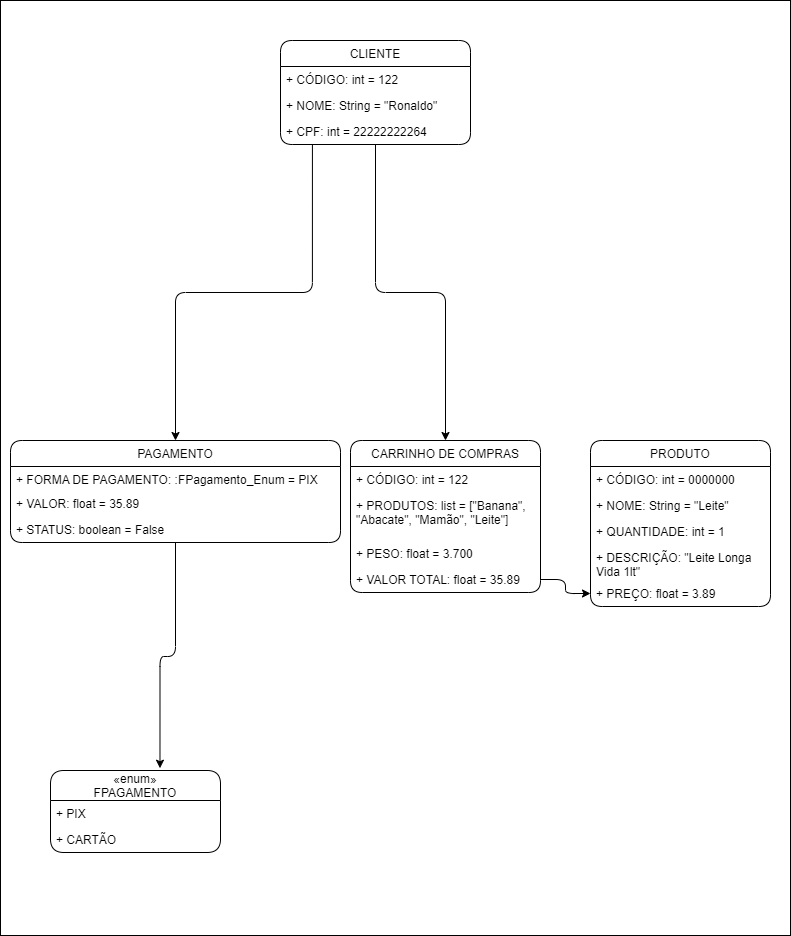

The diagram above was exported from draw.io. Its source (the exported page's mxGraphModel, read from the mxfile embedded in the PNG):
<mxGraphModel dx="942" dy="582" grid="1" gridSize="10" guides="1" tooltips="1" connect="1" arrows="1" fold="1" page="1" pageScale="1" pageWidth="827" pageHeight="1169" background="#FFFFFF" math="0" shadow="0">
  <root>
    <mxCell id="WIyWlLk6GJQsqaUBKTNV-0" />
    <mxCell id="WIyWlLk6GJQsqaUBKTNV-1" parent="WIyWlLk6GJQsqaUBKTNV-0" />
    <mxCell id="FKmrdw9UjBW0kWi3DH6f-1" value="" style="rounded=0;whiteSpace=wrap;html=1;" parent="WIyWlLk6GJQsqaUBKTNV-1" vertex="1">
      <mxGeometry x="10" y="190" width="790" height="935" as="geometry" />
    </mxCell>
    <mxCell id="xnVi1LgGiHIkLw1fMmAY-119" style="edgeStyle=orthogonalEdgeStyle;rounded=1;orthogonalLoop=1;jettySize=auto;html=1;" parent="WIyWlLk6GJQsqaUBKTNV-1" source="xnVi1LgGiHIkLw1fMmAY-1" target="xnVi1LgGiHIkLw1fMmAY-41" edge="1">
      <mxGeometry relative="1" as="geometry" />
    </mxCell>
    <mxCell id="xnVi1LgGiHIkLw1fMmAY-121" style="edgeStyle=orthogonalEdgeStyle;rounded=1;orthogonalLoop=1;jettySize=auto;html=1;exitX=0.168;exitY=1.019;exitDx=0;exitDy=0;exitPerimeter=0;" parent="WIyWlLk6GJQsqaUBKTNV-1" source="xnVi1LgGiHIkLw1fMmAY-114" target="xnVi1LgGiHIkLw1fMmAY-64" edge="1">
      <mxGeometry relative="1" as="geometry" />
    </mxCell>
    <mxCell id="xnVi1LgGiHIkLw1fMmAY-1" value="CLIENTE" style="swimlane;fontStyle=0;childLayout=stackLayout;horizontal=1;startSize=26;horizontalStack=0;resizeParent=1;resizeParentMax=0;resizeLast=0;collapsible=1;marginBottom=0;rounded=1;" parent="WIyWlLk6GJQsqaUBKTNV-1" vertex="1">
      <mxGeometry x="290" y="230" width="190" height="104" as="geometry">
        <mxRectangle x="40" y="120" width="80" height="26" as="alternateBounds" />
      </mxGeometry>
    </mxCell>
    <mxCell id="xnVi1LgGiHIkLw1fMmAY-3" value="+ CÓDIGO: int = 122" style="text;align=left;verticalAlign=top;spacingLeft=4;spacingRight=4;overflow=hidden;rotatable=0;points=[[0,0.5],[1,0.5]];portConstraint=eastwest;rounded=1;" parent="xnVi1LgGiHIkLw1fMmAY-1" vertex="1">
      <mxGeometry y="26" width="190" height="26" as="geometry" />
    </mxCell>
    <mxCell id="xnVi1LgGiHIkLw1fMmAY-113" value="+ NOME: String = &quot;Ronaldo&quot;" style="text;align=left;verticalAlign=top;spacingLeft=4;spacingRight=4;overflow=hidden;rotatable=0;points=[[0,0.5],[1,0.5]];portConstraint=eastwest;rounded=1;" parent="xnVi1LgGiHIkLw1fMmAY-1" vertex="1">
      <mxGeometry y="52" width="190" height="26" as="geometry" />
    </mxCell>
    <mxCell id="xnVi1LgGiHIkLw1fMmAY-114" value="+ CPF: int = 22222222264" style="text;align=left;verticalAlign=top;spacingLeft=4;spacingRight=4;overflow=hidden;rotatable=0;points=[[0,0.5],[1,0.5]];portConstraint=eastwest;rounded=1;" parent="xnVi1LgGiHIkLw1fMmAY-1" vertex="1">
      <mxGeometry y="78" width="190" height="26" as="geometry" />
    </mxCell>
    <mxCell id="xnVi1LgGiHIkLw1fMmAY-22" value="PRODUTO" style="swimlane;fontStyle=0;childLayout=stackLayout;horizontal=1;startSize=26;horizontalStack=0;resizeParent=1;resizeParentMax=0;resizeLast=0;collapsible=1;marginBottom=0;rounded=1;" parent="WIyWlLk6GJQsqaUBKTNV-1" vertex="1">
      <mxGeometry x="600" y="630" width="180" height="166" as="geometry">
        <mxRectangle x="40" y="120" width="80" height="26" as="alternateBounds" />
      </mxGeometry>
    </mxCell>
    <mxCell id="xnVi1LgGiHIkLw1fMmAY-23" value="+ CÓDIGO: int = 0000000" style="text;align=left;verticalAlign=top;spacingLeft=4;spacingRight=4;overflow=hidden;rotatable=0;points=[[0,0.5],[1,0.5]];portConstraint=eastwest;rounded=1;" parent="xnVi1LgGiHIkLw1fMmAY-22" vertex="1">
      <mxGeometry y="26" width="180" height="26" as="geometry" />
    </mxCell>
    <mxCell id="xnVi1LgGiHIkLw1fMmAY-24" value="+ NOME: String = &quot;Leite&quot;" style="text;align=left;verticalAlign=top;spacingLeft=4;spacingRight=4;overflow=hidden;rotatable=0;points=[[0,0.5],[1,0.5]];portConstraint=eastwest;rounded=1;" parent="xnVi1LgGiHIkLw1fMmAY-22" vertex="1">
      <mxGeometry y="52" width="180" height="26" as="geometry" />
    </mxCell>
    <mxCell id="xnVi1LgGiHIkLw1fMmAY-37" value="+ QUANTIDADE: int = 1" style="text;align=left;verticalAlign=top;spacingLeft=4;spacingRight=4;overflow=hidden;rotatable=0;points=[[0,0.5],[1,0.5]];portConstraint=eastwest;rounded=1;" parent="xnVi1LgGiHIkLw1fMmAY-22" vertex="1">
      <mxGeometry y="78" width="180" height="26" as="geometry" />
    </mxCell>
    <mxCell id="xnVi1LgGiHIkLw1fMmAY-39" value="+ DESCRIÇÃO: &quot;Leite Longa &#10;Vida 1lt&quot;" style="text;align=left;verticalAlign=top;spacingLeft=4;spacingRight=4;overflow=hidden;rotatable=0;points=[[0,0.5],[1,0.5]];portConstraint=eastwest;rounded=1;" parent="xnVi1LgGiHIkLw1fMmAY-22" vertex="1">
      <mxGeometry y="104" width="180" height="36" as="geometry" />
    </mxCell>
    <mxCell id="xnVi1LgGiHIkLw1fMmAY-38" value="+ PREÇO: float = 3.89" style="text;align=left;verticalAlign=top;spacingLeft=4;spacingRight=4;overflow=hidden;rotatable=0;points=[[0,0.5],[1,0.5]];portConstraint=eastwest;rounded=1;" parent="xnVi1LgGiHIkLw1fMmAY-22" vertex="1">
      <mxGeometry y="140" width="180" height="26" as="geometry" />
    </mxCell>
    <mxCell id="xnVi1LgGiHIkLw1fMmAY-41" value="CARRINHO DE COMPRAS" style="swimlane;fontStyle=0;childLayout=stackLayout;horizontal=1;startSize=26;horizontalStack=0;resizeParent=1;resizeParentMax=0;resizeLast=0;collapsible=1;marginBottom=0;rounded=1;" parent="WIyWlLk6GJQsqaUBKTNV-1" vertex="1">
      <mxGeometry x="360" y="630" width="190" height="152" as="geometry">
        <mxRectangle x="40" y="120" width="80" height="26" as="alternateBounds" />
      </mxGeometry>
    </mxCell>
    <mxCell id="xnVi1LgGiHIkLw1fMmAY-47" value="+ CÓDIGO: int = 122" style="text;align=left;verticalAlign=top;spacingLeft=4;spacingRight=4;overflow=hidden;rotatable=0;points=[[0,0.5],[1,0.5]];portConstraint=eastwest;rounded=1;" parent="xnVi1LgGiHIkLw1fMmAY-41" vertex="1">
      <mxGeometry y="26" width="190" height="26" as="geometry" />
    </mxCell>
    <mxCell id="xnVi1LgGiHIkLw1fMmAY-55" value="+ PRODUTOS: list = [&quot;Banana&quot;,&#10;&quot;Abacate&quot;, &quot;Mamão&quot;, &quot;Leite&quot;]" style="text;align=left;verticalAlign=top;spacingLeft=4;spacingRight=4;overflow=hidden;rotatable=0;points=[[0,0.5],[1,0.5]];portConstraint=eastwest;rounded=1;" parent="xnVi1LgGiHIkLw1fMmAY-41" vertex="1">
      <mxGeometry y="52" width="190" height="48" as="geometry" />
    </mxCell>
    <mxCell id="xnVi1LgGiHIkLw1fMmAY-57" value="+ PESO: float = 3.700" style="text;align=left;verticalAlign=top;spacingLeft=4;spacingRight=4;overflow=hidden;rotatable=0;points=[[0,0.5],[1,0.5]];portConstraint=eastwest;rounded=1;" parent="xnVi1LgGiHIkLw1fMmAY-41" vertex="1">
      <mxGeometry y="100" width="190" height="26" as="geometry" />
    </mxCell>
    <mxCell id="xnVi1LgGiHIkLw1fMmAY-56" value="+ VALOR TOTAL: float = 35.89" style="text;align=left;verticalAlign=top;spacingLeft=4;spacingRight=4;overflow=hidden;rotatable=0;points=[[0,0.5],[1,0.5]];portConstraint=eastwest;rounded=1;" parent="xnVi1LgGiHIkLw1fMmAY-41" vertex="1">
      <mxGeometry y="126" width="190" height="26" as="geometry" />
    </mxCell>
    <mxCell id="xnVi1LgGiHIkLw1fMmAY-118" style="edgeStyle=orthogonalEdgeStyle;rounded=1;orthogonalLoop=1;jettySize=auto;html=1;entryX=0.644;entryY=-0.028;entryDx=0;entryDy=0;entryPerimeter=0;" parent="WIyWlLk6GJQsqaUBKTNV-1" source="xnVi1LgGiHIkLw1fMmAY-64" target="xnVi1LgGiHIkLw1fMmAY-99" edge="1">
      <mxGeometry relative="1" as="geometry" />
    </mxCell>
    <mxCell id="xnVi1LgGiHIkLw1fMmAY-64" value="PAGAMENTO" style="swimlane;fontStyle=0;childLayout=stackLayout;horizontal=1;startSize=26;horizontalStack=0;resizeParent=1;resizeParentMax=0;resizeLast=0;collapsible=1;marginBottom=0;rounded=1;" parent="WIyWlLk6GJQsqaUBKTNV-1" vertex="1">
      <mxGeometry x="20" y="630" width="330" height="102" as="geometry">
        <mxRectangle x="40" y="120" width="80" height="26" as="alternateBounds" />
      </mxGeometry>
    </mxCell>
    <mxCell id="xnVi1LgGiHIkLw1fMmAY-79" value="+ FORMA DE PAGAMENTO: :FPagamento_Enum = PIX" style="text;align=left;verticalAlign=top;spacingLeft=4;spacingRight=4;overflow=hidden;rotatable=0;points=[[0,0.5],[1,0.5]];portConstraint=eastwest;rounded=1;" parent="xnVi1LgGiHIkLw1fMmAY-64" vertex="1">
      <mxGeometry y="26" width="330" height="24" as="geometry" />
    </mxCell>
    <mxCell id="xnVi1LgGiHIkLw1fMmAY-80" value="+ VALOR: float = 35.89" style="text;align=left;verticalAlign=top;spacingLeft=4;spacingRight=4;overflow=hidden;rotatable=0;points=[[0,0.5],[1,0.5]];portConstraint=eastwest;rounded=1;" parent="xnVi1LgGiHIkLw1fMmAY-64" vertex="1">
      <mxGeometry y="50" width="330" height="26" as="geometry" />
    </mxCell>
    <mxCell id="xnVi1LgGiHIkLw1fMmAY-105" value="+ STATUS: boolean = False" style="text;align=left;verticalAlign=top;spacingLeft=4;spacingRight=4;overflow=hidden;rotatable=0;points=[[0,0.5],[1,0.5]];portConstraint=eastwest;rounded=1;" parent="xnVi1LgGiHIkLw1fMmAY-64" vertex="1">
      <mxGeometry y="76" width="330" height="26" as="geometry" />
    </mxCell>
    <mxCell id="xnVi1LgGiHIkLw1fMmAY-99" value="«enum»&#10;FPAGAMENTO" style="swimlane;fontStyle=0;childLayout=stackLayout;horizontal=1;startSize=30;horizontalStack=0;resizeParent=1;resizeParentMax=0;resizeLast=0;collapsible=1;marginBottom=0;rounded=1;" parent="WIyWlLk6GJQsqaUBKTNV-1" vertex="1">
      <mxGeometry x="60" y="960" width="170" height="82" as="geometry" />
    </mxCell>
    <mxCell id="xnVi1LgGiHIkLw1fMmAY-101" value="+ PIX" style="text;align=left;verticalAlign=top;spacingLeft=4;spacingRight=4;overflow=hidden;rotatable=0;points=[[0,0.5],[1,0.5]];portConstraint=eastwest;rounded=1;" parent="xnVi1LgGiHIkLw1fMmAY-99" vertex="1">
      <mxGeometry y="30" width="170" height="26" as="geometry" />
    </mxCell>
    <mxCell id="xnVi1LgGiHIkLw1fMmAY-102" value="+ CARTÃO" style="text;align=left;verticalAlign=top;spacingLeft=4;spacingRight=4;overflow=hidden;rotatable=0;points=[[0,0.5],[1,0.5]];portConstraint=eastwest;rounded=1;" parent="xnVi1LgGiHIkLw1fMmAY-99" vertex="1">
      <mxGeometry y="56" width="170" height="26" as="geometry" />
    </mxCell>
    <mxCell id="xnVi1LgGiHIkLw1fMmAY-120" style="edgeStyle=orthogonalEdgeStyle;rounded=1;orthogonalLoop=1;jettySize=auto;html=1;entryX=0;entryY=0.5;entryDx=0;entryDy=0;" parent="WIyWlLk6GJQsqaUBKTNV-1" source="xnVi1LgGiHIkLw1fMmAY-56" target="xnVi1LgGiHIkLw1fMmAY-38" edge="1">
      <mxGeometry relative="1" as="geometry">
        <mxPoint x="530" y="781" as="sourcePoint" />
      </mxGeometry>
    </mxCell>
  </root>
</mxGraphModel>